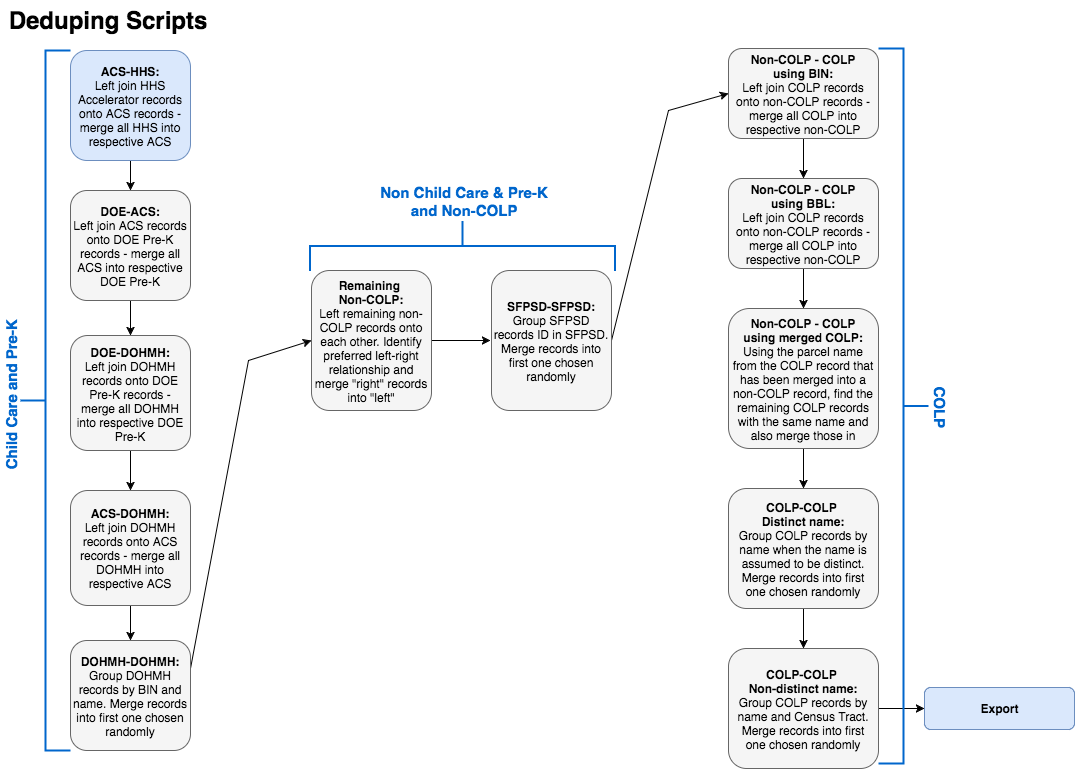

The diagram above was exported from draw.io. Its source (the exported page's mxGraphModel, read from the mxfile embedded in the PNG):
<mxGraphModel dx="1110" dy="614" grid="1" gridSize="10" guides="1" tooltips="1" connect="1" arrows="1" fold="1" page="1" pageScale="1" pageWidth="1100" pageHeight="850" background="#ffffff" math="0" shadow="0">
  <root>
    <mxCell id="0" />
    <mxCell id="1" parent="0" />
    <mxCell id="28" value="" style="edgeStyle=none;rounded=0;html=1;jettySize=auto;orthogonalLoop=1;fontColor=#FF3333;" parent="1" source="2" target="27" edge="1">
      <mxGeometry relative="1" as="geometry" />
    </mxCell>
    <mxCell id="2" value="&lt;b&gt;ACS-HHS:&lt;/b&gt;&lt;div&gt;Left join HHS Accelerator records onto ACS records - merge all HHS into respective ACS&lt;/div&gt;" style="rounded=1;whiteSpace=wrap;html=1;fillColor=#dae8fc;strokeColor=#6c8ebf;" parent="1" vertex="1">
      <mxGeometry x="86" y="70" width="120" height="110" as="geometry" />
    </mxCell>
    <mxCell id="30" value="" style="edgeStyle=none;rounded=0;html=1;jettySize=auto;orthogonalLoop=1;fontColor=#FF3333;" parent="1" source="27" target="29" edge="1">
      <mxGeometry relative="1" as="geometry" />
    </mxCell>
    <mxCell id="27" value="&lt;b&gt;DOE-ACS:&lt;/b&gt;&lt;div&gt;Left join ACS records onto DOE Pre-K records - merge all ACS into respective DOE Pre-K&lt;/div&gt;" style="rounded=1;whiteSpace=wrap;html=1;fillColor=#f5f5f5;strokeColor=#666666;" parent="1" vertex="1">
      <mxGeometry x="86" y="210" width="120" height="110" as="geometry" />
    </mxCell>
    <mxCell id="32" value="" style="edgeStyle=none;rounded=0;html=1;jettySize=auto;orthogonalLoop=1;fontColor=#FF3333;" parent="1" source="29" target="31" edge="1">
      <mxGeometry relative="1" as="geometry" />
    </mxCell>
    <mxCell id="29" value="&lt;div&gt;&lt;b&gt;DOE-DOHMH:&lt;/b&gt;&lt;/div&gt;Left join DOHMH records onto DOE Pre-K records - merge all DOHMH into respective DOE Pre-K" style="rounded=1;whiteSpace=wrap;html=1;fillColor=#f5f5f5;strokeColor=#666666;" parent="1" vertex="1">
      <mxGeometry x="86" y="355" width="120" height="115" as="geometry" />
    </mxCell>
    <mxCell id="37" value="" style="edgeStyle=none;rounded=0;html=1;jettySize=auto;orthogonalLoop=1;fontColor=#FF3333;" parent="1" source="31" target="36" edge="1">
      <mxGeometry relative="1" as="geometry" />
    </mxCell>
    <mxCell id="31" value="&lt;b&gt;ACS-DOHMH:&lt;/b&gt;&lt;div&gt;Left join DOHMH records onto ACS records - merge all DOHMH into respective ACS&lt;/div&gt;" style="rounded=1;whiteSpace=wrap;html=1;fillColor=#f5f5f5;strokeColor=#666666;" parent="1" vertex="1">
      <mxGeometry x="86" y="510" width="120" height="115" as="geometry" />
    </mxCell>
    <mxCell id="39" value="" style="edgeStyle=none;rounded=0;html=1;jettySize=auto;orthogonalLoop=1;fontColor=#FF3333;entryX=0;entryY=0.5;exitX=1;exitY=0.25;" parent="1" source="36" target="38" edge="1">
      <mxGeometry relative="1" as="geometry">
        <Array as="points">
          <mxPoint x="264" y="380" />
        </Array>
      </mxGeometry>
    </mxCell>
    <mxCell id="36" value="&lt;b&gt;DOHMH-DOHMH:&lt;/b&gt;&lt;div&gt;Group DOHMH records by BIN and name. Merge records into first one chosen randomly&lt;/div&gt;" style="rounded=1;whiteSpace=wrap;html=1;fillColor=#f5f5f5;strokeColor=#666666;" parent="1" vertex="1">
      <mxGeometry x="86" y="660" width="120" height="110" as="geometry" />
    </mxCell>
    <mxCell id="42" value="" style="edgeStyle=none;rounded=0;html=1;jettySize=auto;orthogonalLoop=1;fontColor=#FF3333;" parent="1" source="38" edge="1">
      <mxGeometry relative="1" as="geometry">
        <mxPoint x="506" y="360" as="targetPoint" />
      </mxGeometry>
    </mxCell>
    <mxCell id="38" value="&lt;b&gt;Remaining&amp;nbsp;&lt;/b&gt;&lt;div&gt;&lt;b&gt;Non-COLP:&lt;/b&gt;&lt;div&gt;Left remaining non-COLP records onto each other. Identify preferred left-right relationship and merge &quot;right&quot; records into &quot;left&quot;&lt;/div&gt;&lt;/div&gt;" style="rounded=1;whiteSpace=wrap;html=1;fillColor=#f5f5f5;strokeColor=#666666;" parent="1" vertex="1">
      <mxGeometry x="327" y="290" width="120" height="140" as="geometry" />
    </mxCell>
    <mxCell id="44" value="" style="edgeStyle=none;rounded=0;html=1;jettySize=auto;orthogonalLoop=1;fontColor=#FF3333;exitX=1;exitY=0.5;entryX=0;entryY=0.5;" parent="1" source="41" target="43" edge="1">
      <mxGeometry relative="1" as="geometry">
        <Array as="points">
          <mxPoint x="684" y="130" />
        </Array>
      </mxGeometry>
    </mxCell>
    <mxCell id="41" value="&lt;b&gt;SFPSD-SFPSD:&lt;/b&gt;&lt;div&gt;Group SFPSD records ID in SFPSD. Merge records into first one chosen randomly&lt;br&gt;&lt;/div&gt;" style="rounded=1;whiteSpace=wrap;html=1;fillColor=#f5f5f5;strokeColor=#666666;" parent="1" vertex="1">
      <mxGeometry x="507" y="290" width="120" height="140" as="geometry" />
    </mxCell>
    <mxCell id="46" value="" style="edgeStyle=none;rounded=0;html=1;jettySize=auto;orthogonalLoop=1;fontColor=#FF3333;" parent="1" source="43" target="45" edge="1">
      <mxGeometry relative="1" as="geometry" />
    </mxCell>
    <mxCell id="43" value="&lt;b&gt;Non-COLP - COLP&lt;/b&gt;&lt;div&gt;&lt;b&gt;using BIN:&lt;/b&gt;&lt;div&gt;Left join COLP records onto non-COLP records - merge all COLP into respective non-COLP&lt;br&gt;&lt;/div&gt;&lt;/div&gt;" style="rounded=1;whiteSpace=wrap;html=1;fillColor=#f5f5f5;strokeColor=#666666;" parent="1" vertex="1">
      <mxGeometry x="744" y="68" width="150" height="90" as="geometry" />
    </mxCell>
    <mxCell id="48" value="" style="edgeStyle=none;rounded=0;html=1;jettySize=auto;orthogonalLoop=1;fontColor=#FF3333;" parent="1" source="45" target="47" edge="1">
      <mxGeometry relative="1" as="geometry" />
    </mxCell>
    <mxCell id="45" value="&lt;div&gt;&lt;div&gt;&lt;b&gt;Non-COLP - COLP&lt;/b&gt;&lt;div&gt;&lt;b&gt;using BBL:&lt;/b&gt;&lt;div&gt;Left join COLP records onto non-COLP records - merge all COLP into respective non-COLP&lt;/div&gt;&lt;/div&gt;&lt;/div&gt;&lt;/div&gt;" style="rounded=1;whiteSpace=wrap;html=1;fillColor=#f5f5f5;strokeColor=#666666;" parent="1" vertex="1">
      <mxGeometry x="744" y="198" width="150" height="90" as="geometry" />
    </mxCell>
    <mxCell id="50" value="" style="edgeStyle=none;rounded=0;html=1;jettySize=auto;orthogonalLoop=1;fontColor=#FF3333;" parent="1" source="47" target="49" edge="1">
      <mxGeometry relative="1" as="geometry" />
    </mxCell>
    <mxCell id="47" value="&lt;b&gt;Non-COLP - COLP&lt;/b&gt;&lt;div&gt;&lt;b&gt;using merged COLP:&lt;/b&gt;&lt;div&gt;Using the parcel name from the COLP record that has been merged into a non-COLP record, find the remaining COLP records with the same name and also merge those in&lt;/div&gt;&lt;/div&gt;" style="rounded=1;whiteSpace=wrap;html=1;fillColor=#f5f5f5;strokeColor=#666666;" parent="1" vertex="1">
      <mxGeometry x="744" y="328" width="150" height="140" as="geometry" />
    </mxCell>
    <mxCell id="52" value="" style="edgeStyle=none;rounded=0;html=1;jettySize=auto;orthogonalLoop=1;fontColor=#FF3333;" parent="1" source="49" target="51" edge="1">
      <mxGeometry relative="1" as="geometry" />
    </mxCell>
    <mxCell id="49" value="&lt;b&gt;COLP-COLP&amp;nbsp;&lt;/b&gt;&lt;div&gt;&lt;b&gt;Distinct name&lt;/b&gt;&lt;b&gt;:&lt;/b&gt;&lt;div&gt;Group COLP records by name when the name is assumed to be distinct. Merge records into first one chosen randomly&lt;br&gt;&lt;/div&gt;&lt;/div&gt;" style="rounded=1;whiteSpace=wrap;html=1;fillColor=#f5f5f5;strokeColor=#666666;" parent="1" vertex="1">
      <mxGeometry x="744" y="508" width="150" height="120" as="geometry" />
    </mxCell>
    <mxCell id="63" value="" style="edgeStyle=none;rounded=0;html=1;jettySize=auto;orthogonalLoop=1;fontSize=15;fontColor=#0066CC;" edge="1" parent="1" source="51" target="62">
      <mxGeometry relative="1" as="geometry" />
    </mxCell>
    <mxCell id="51" value="&lt;b&gt;COLP-COLP&amp;nbsp;&lt;/b&gt;&lt;div&gt;&lt;b&gt;Non-distinct name&lt;/b&gt;&lt;b&gt;:&lt;/b&gt;&lt;div&gt;Group COLP records by name and Census Tract. Merge records into first one chosen randomly&lt;br&gt;&lt;/div&gt;&lt;/div&gt;" style="rounded=1;whiteSpace=wrap;html=1;fillColor=#f5f5f5;strokeColor=#666666;" parent="1" vertex="1">
      <mxGeometry x="744" y="668" width="150" height="120" as="geometry" />
    </mxCell>
    <mxCell id="62" value="&lt;b&gt;Export&lt;/b&gt;" style="rounded=1;whiteSpace=wrap;html=1;fillColor=#dae8fc;strokeColor=#6c8ebf;" vertex="1" parent="1">
      <mxGeometry x="940" y="707" width="150" height="42" as="geometry" />
    </mxCell>
    <mxCell id="24" value="&lt;b&gt;&lt;font style=&quot;font-size: 24px&quot;&gt;Deduping Scripts&lt;/font&gt;&lt;/b&gt;" style="text;html=1;strokeColor=none;fillColor=none;align=center;verticalAlign=middle;whiteSpace=wrap;" parent="1" vertex="1">
      <mxGeometry x="20" y="20" width="205" height="40" as="geometry" />
    </mxCell>
    <mxCell id="54" value="" style="strokeWidth=2;html=1;shape=mxgraph.flowchart.annotation_2;align=left;fontColor=#FF3333;strokeColor=#0066CC;" parent="1" vertex="1">
      <mxGeometry x="36" y="70" width="50" height="700" as="geometry" />
    </mxCell>
    <mxCell id="55" value="Child Care and Pre-K" style="text;html=1;strokeColor=none;fillColor=none;align=center;verticalAlign=middle;whiteSpace=wrap;fontColor=#0066CC;rotation=-90;fontStyle=1;fontSize=15;" parent="1" vertex="1">
      <mxGeometry x="-66" y="405" width="185" height="20" as="geometry" />
    </mxCell>
    <mxCell id="58" value="" style="strokeWidth=2;html=1;shape=mxgraph.flowchart.annotation_2;align=left;fontColor=#FF3333;strokeColor=#0066CC;rotation=-180;" parent="1" vertex="1">
      <mxGeometry x="894" y="68" width="50" height="715" as="geometry" />
    </mxCell>
    <mxCell id="59" value="COLP" style="text;html=1;strokeColor=none;fillColor=none;align=center;verticalAlign=middle;whiteSpace=wrap;fontColor=#0066CC;rotation=90;fontStyle=1;fontSize=15;" parent="1" vertex="1">
      <mxGeometry x="919" y="416" width="73" height="20" as="geometry" />
    </mxCell>
    <mxCell id="60" value="" style="strokeWidth=2;html=1;shape=mxgraph.flowchart.annotation_2;align=left;fontColor=#FF3333;strokeColor=#0066CC;rotation=90;" parent="1" vertex="1">
      <mxGeometry x="453" y="113" width="50" height="305" as="geometry" />
    </mxCell>
    <mxCell id="61" value="Non Child Care &amp;amp; Pre-K and Non-COLP" style="text;html=1;strokeColor=none;fillColor=none;align=center;verticalAlign=middle;whiteSpace=wrap;fontColor=#0066CC;rotation=0;fontStyle=1;fontSize=15;" parent="1" vertex="1">
      <mxGeometry x="387" y="210" width="185" height="20" as="geometry" />
    </mxCell>
  </root>
</mxGraphModel>